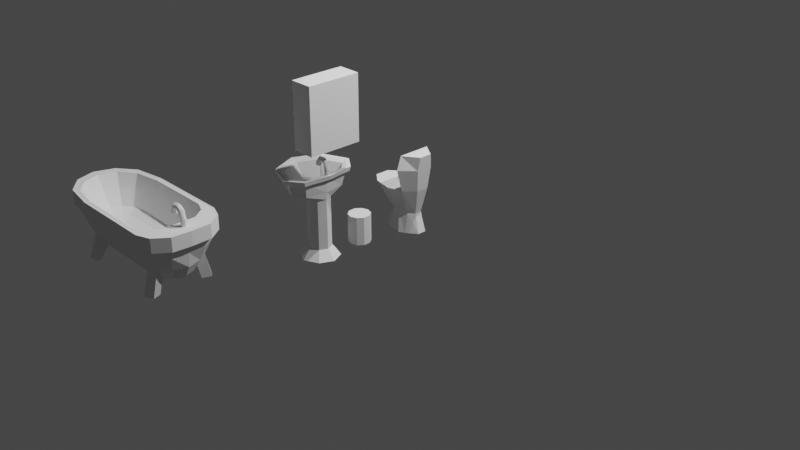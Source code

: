 # Source: BathroomAll.blend  (saved by Blender 2.80.75; exported with 4.5.12 LTS)
import bpy
from mathutils import Matrix  # noqa: F401  (used for matrix-valued properties, if any)

bpy.ops.wm.read_factory_settings(use_empty=True)
scene = bpy.context.scene
scene.name = 'Scene'

# ---- collections
col_collection = bpy.data.collections.new('Collection'); scene.collection.children.link(col_collection)
col_sink = bpy.data.collections.new('sink'); scene.collection.children.link(col_sink)
col_bathtub = bpy.data.collections.new('bathtub'); scene.collection.children.link(col_bathtub)

# ---- world
world_world = bpy.data.worlds.new('World'); scene.world = world_world
world_world.use_nodes = True; world_world.node_tree.nodes.clear()
_N = world_world.node_tree.nodes; _L = world_world.node_tree.links
n0 = _N.new('ShaderNodeOutputWorld'); n0.name = 'World Output'; n0.location = (300, 300)
n1 = _N.new('ShaderNodeBackground'); n1.name = 'Background'; n1.location = (10, 300)
n1.inputs[0].default_value = (0.05088, 0.05088, 0.05088, 1.0)
_L.new(n1.outputs[0], n0.inputs[0])
n0.is_active_output = True
world_world.color = (0.05088, 0.05088, 0.05088)
world_world.use_sun_shadow = False
world_world.sun_shadow_jitter_overblur = 0.0

# ---- cameras
cam_camera = bpy.data.cameras.new('Camera')
cam_camera.clip_end = 100.0
cam_camera.ortho_scale = 7.314
cam_camera_001 = bpy.data.cameras.new('Camera.001')
cam_camera_001.clip_end = 100.0
cam_camera_001.ortho_scale = 7.314

# ---- lights
light_light = bpy.data.lights.new('Light', 'POINT')
light_light.transmission_factor = 0.0
light_light.energy = 1000.0
light_light.shadow_soft_size = 0.1
light_light.shadow_maximum_resolution = 0.006
light_light.use_absolute_resolution = True
light_light_001 = bpy.data.lights.new('Light.001', 'POINT')
light_light_001.transmission_factor = 0.0
light_light_001.energy = 1000.0
light_light_001.shadow_soft_size = 0.1
light_light_001.shadow_maximum_resolution = 0.006
light_light_001.use_absolute_resolution = True

# ---- meshes
me_cylinder = bpy.data.meshes.new('Cylinder')
me_cylinder.from_pydata([(0.0, 0.09, -0.305), (0.0, 0.09, 0.305), (0.0529, 0.07281, -0.305), (0.0529, 0.07281, 0.305), (0.0856, 0.02781, -0.305), (0.0856, 0.02781, 0.305), (0.0856, -0.02781, -0.305), (0.0856, -0.02781, 0.305), (0.0529, -0.07281, -0.305), (0.0529, -0.07281, 0.305), (-7.868e-09, -0.09, -0.305), (-7.868e-09, -0.09, 0.305), (-0.0529, -0.07281, -0.305), (-0.0529, -0.07281, 0.305), (-0.0856, -0.02781, -0.305), (-0.0856, -0.02781, 0.305), (-0.0856, 0.02781, -0.305), (-0.0856, 0.02781, 0.305), (-0.0529, 0.07281, -0.305), (-0.0529, 0.07281, 0.305)], [], [(0, 1, 3, 2), (2, 3, 5, 4), (4, 5, 7, 6), (6, 7, 9, 8), (8, 9, 11, 10), (10, 11, 13, 12), (12, 13, 15, 14), (14, 15, 17, 16), (3, 1, 19, 17, 15, 13, 11, 9, 7, 5), (16, 17, 19, 18), (18, 19, 1, 0), (0, 2, 4, 6, 8, 10, 12, 14, 16, 18)])
_uv = me_cylinder.uv_layers.new(name='UVMap')
_uv.uv.foreach_set('vector', [1.0, 0.5, 1.0, 1.0, 0.9, 1.0, 0.9, 0.5, 0.9, 0.5, 0.9, 1.0, 0.8, 1.0, 0.8, 0.5, 0.8, 0.5, 0.8, 1.0, 0.7, 1.0, 0.7, 0.5, 0.7, 0.5, 0.7, 1.0, 0.6, 1.0, 0.6, 0.5, 0.6, 0.5, 0.6, 1.0, 0.5, 1.0, 0.5, 0.5, 0.5, 0.5, 0.5, 1.0, 0.4, 1.0, 0.4, 0.5, 0.4, 0.5, 0.4, 1.0, 0.3, 1.0, 0.3, 0.5, 0.3, 0.5, 0.3, 1.0, 0.2, 1.0, 0.2, 0.5, 0.3911, 0.4442, 0.25, 0.49, 0.1089, 0.4442, 0.02175, 0.3242, 0.02175, 0.1758, 0.1089, 0.05584, 0.25, 0.01, 0.3911, 0.05584, 0.4783, 0.1758, 0.4783, 0.3242, 0.2, 0.5, 0.2, 1.0, 0.1, 1.0, 0.1, 0.5, 0.1, 0.5, 0.1, 1.0, -7.451e-08, 1.0, -7.451e-08, 0.5, 0.75, 0.49, 0.8911, 0.4442, 0.9783, 0.3242, 0.9783, 0.1758, 0.8911, 0.05584, 0.75, 0.01, 0.6089, 0.05584, 0.5217, 0.1758, 0.5217, 0.3242, 0.6089, 0.4442])
me_cylinder.use_remesh_preserve_volume = False
me_cylinder.use_remesh_preserve_attributes = False
me_cylinder.use_mirror_vertex_groups = False
me_cylinder.update()
me_cylinder_009 = bpy.data.meshes.new('Cylinder.009')
me_cylinder_009.from_pydata([(0.03248, 0.0639, -0.305), (0.002528, 0.08728, 0.305), (0.05255, 0.0517, -0.305), (0.0529, 0.07281, 0.305), (0.0849, 0.01975, -0.305), (0.0856, 0.02781, 0.305), (0.0849, -0.01975, -0.305), (0.0856, -0.02781, 0.305), (0.05255, -0.0517, -0.305), (0.0529, -0.07281, 0.305), (0.03248, -0.0639, -0.305), (0.002528, -0.08728, 0.305), (-0.01987, -0.0517, -0.305), (-0.05327, -0.07061, 0.305), (-0.05222, -0.01975, -0.305), (-0.08775, -0.0314, 0.305), (-0.05222, 0.01975, -0.305), (-0.08775, 0.0314, 0.305), (-0.01987, 0.0517, -0.305), (-0.05327, 0.07061, 0.305), (0.04879, 0.07206, 0.7827), (0.09742, 0.02752, 0.7827), (0.09742, -0.02752, 0.7827), (0.04879, -0.07206, 0.7827), (0.05034, -0.09397, 0.603), (0.09297, -0.03589, 0.603), (0.09297, 0.03589, 0.603), (0.05034, 0.09397, 0.603), (0.02224, 0.04765, -0.04359), (0.05058, 0.03653, -0.04359), (0.06846, 0.01395, -0.04359), (0.06846, -0.01395, -0.04359), (0.05058, -0.03653, -0.04359), (0.02224, -0.04765, -0.04359), (-0.007368, -0.03855, -0.04359), (-0.02567, -0.01472, -0.04359), (-0.02567, 0.01472, -0.04359), (-0.007368, 0.03855, -0.04359)], [], [(28, 1, 3, 29), (29, 3, 5, 30), (30, 5, 7, 31), (31, 7, 9, 32), (32, 9, 11, 33), (33, 11, 13, 34), (34, 13, 15, 35), (35, 15, 17, 36), (3, 1, 19, 17, 15, 13, 11, 9, 7, 5), (36, 17, 19, 37), (37, 19, 1, 28), (0, 2, 4, 6, 8, 10, 12, 14, 16, 18), (25, 24, 23, 22), (26, 25, 22, 21), (27, 26, 21, 20), (24, 27, 20, 23), (22, 23, 20, 21), (9, 3, 27, 24), (3, 5, 26, 27), (5, 7, 25, 26), (7, 9, 24, 25), (18, 37, 28, 0), (16, 36, 37, 18), (14, 35, 36, 16), (12, 34, 35, 14), (10, 33, 34, 12), (8, 32, 33, 10), (6, 31, 32, 8), (4, 30, 31, 6), (2, 29, 30, 4), (0, 28, 29, 2)])
_uv = me_cylinder_009.uv_layers.new(name='UVMap')
_uv.uv.foreach_set('vector', [1.0, 0.7143, 1.0, 1.0, 0.9, 1.0, 0.9, 0.7143, 0.9, 0.7143, 0.9, 1.0, 0.8, 1.0, 0.8, 0.7143, 0.8, 0.7143, 0.8, 1.0, 0.7, 1.0, 0.7, 0.7143, 0.7, 0.7143, 0.7, 1.0, 0.6, 1.0, 0.6, 0.7143, 0.6, 0.7143, 0.6, 1.0, 0.5, 1.0, 0.5, 0.7143, 0.5, 0.7143, 0.5, 1.0, 0.4, 1.0, 0.4, 0.7143, 0.4, 0.7143, 0.4, 1.0, 0.3, 1.0, 0.3, 0.7143, 0.3, 0.7143, 0.3, 1.0, 0.2, 1.0, 0.2, 0.7143, 0.3911, 0.4442, 0.25, 0.49, 0.1089, 0.4442, 0.02175, 0.3242, 0.02175, 0.1758, 0.1089, 0.05584, 0.25, 0.01, 0.3911, 0.05584, 0.4783, 0.1758, 0.4783, 0.3242, 0.2, 0.7143, 0.2, 1.0, 0.1, 1.0, 0.1, 0.7143, 0.1, 0.7143, 0.1, 1.0, -7.451e-08, 1.0, -7.451e-08, 0.7143, 0.75, 0.49, 0.8911, 0.4442, 0.9783, 0.3242, 0.9783, 0.1758, 0.8911, 0.05584, 0.75, 0.01, 0.6089, 0.05584, 0.5217, 0.1758, 0.5217, 0.3242, 0.6089, 0.4442, 0.7, 1.0, 0.6, 1.0, 0.6, 1.0, 0.7, 1.0, 0.8, 1.0, 0.7, 1.0, 0.7, 1.0, 0.8, 1.0, 0.9, 1.0, 0.8, 1.0, 0.8, 1.0, 0.9, 1.0, 0.7128, 1.0, 0.7128, 1.0, 0.6, 1.0, 0.6, 1.0, 0.6, 1.0, 0.6, 1.0, 0.8, 1.0, 0.7, 1.0, 0.9, 1.0, 0.9, 1.0, 0.7128, 1.0, 0.7128, 1.0, 0.9, 1.0, 0.8, 1.0, 0.8, 1.0, 0.9, 1.0, 0.8, 1.0, 0.7, 1.0, 0.7, 1.0, 0.8, 1.0, 0.7, 1.0, 0.6, 1.0, 0.6, 1.0, 0.7, 1.0, 0.1, 0.5, 0.1, 0.7143, -7.451e-08, 0.7143, -7.451e-08, 0.5, 0.2, 0.5, 0.2, 0.7143, 0.1, 0.7143, 0.1, 0.5, 0.3, 0.5, 0.3, 0.7143, 0.2, 0.7143, 0.2, 0.5, 0.4, 0.5, 0.4, 0.7143, 0.3, 0.7143, 0.3, 0.5, 0.5, 0.5, 0.5, 0.7143, 0.4, 0.7143, 0.4, 0.5, 0.6, 0.5, 0.6, 0.7143, 0.5, 0.7143, 0.5, 0.5, 0.7, 0.5, 0.7, 0.7143, 0.6, 0.7143, 0.6, 0.5, 0.8, 0.5, 0.8, 0.7143, 0.7, 0.7143, 0.7, 0.5, 0.9, 0.5, 0.9, 0.7143, 0.8, 0.7143, 0.8, 0.5, 1.0, 0.5, 1.0, 0.7143, 0.9, 0.7143, 0.9, 0.5])
me_cylinder_009.use_remesh_preserve_volume = False
me_cylinder_009.use_remesh_preserve_attributes = False
me_cylinder_009.use_mirror_vertex_groups = False
me_cylinder_009.update()
me_cube_001 = bpy.data.meshes.new('Cube.001')
me_cube_001.from_pydata([(-1.0, -1.0, -1.0), (-1.0, -1.0, 1.0), (-1.0, 1.0, -1.0), (-1.0, 1.0, 1.0), (1.0, -1.0, -1.0), (1.0, -1.0, 1.0), (1.0, 1.0, -1.0), (1.0, 1.0, 1.0)], [], [(0, 1, 3, 2), (2, 3, 7, 6), (6, 7, 5, 4), (4, 5, 1, 0), (2, 6, 4, 0), (7, 3, 1, 5)])
_uv = me_cube_001.uv_layers.new(name='UVMap')
_uv.uv.foreach_set('vector', [0.375, 0.0, 0.625, 0.0, 0.625, 0.25, 0.375, 0.25, 0.375, 0.25, 0.625, 0.25, 0.625, 0.5, 0.375, 0.5, 0.375, 0.5, 0.625, 0.5, 0.625, 0.75, 0.375, 0.75, 0.375, 0.75, 0.625, 0.75, 0.625, 1.0, 0.375, 1.0, 0.125, 0.5, 0.375, 0.5, 0.375, 0.75, 0.125, 0.75, 0.625, 0.5, 0.875, 0.5, 0.875, 0.75, 0.625, 0.75])
me_cube_001.use_remesh_preserve_volume = False
me_cube_001.use_remesh_preserve_attributes = False
me_cube_001.use_mirror_vertex_groups = False
me_cube_001.update()
me_sphere_001 = bpy.data.meshes.new('Sphere.001')
me_sphere_001.from_pydata([(0.03563, 0.3031, 0.2167), (0.03563, 0.3031, 0.06013), (0.03563, -2.98e-08, 0.00747), (0.04184, 0.1237, 0.02137), (0.1324, 0.2143, 0.2167), (0.1656, 0.2475, 0.2347), (0.1324, 0.2143, 0.06013), (0.124, 0.08009, -0.01048), (0.0931, 7.451e-09, 0.02137), (0.1412, 1.49e-08, 0.2167), (0.1881, 1.49e-08, 0.2347), (0.1681, 1.49e-08, 0.06013), (0.1606, -7.451e-09, -0.01048), (0.04184, -0.1237, 0.02137), (0.1324, -0.2143, 0.2167), (0.1656, -0.2475, 0.2347), (0.1324, -0.2143, 0.06013), (0.124, -0.08009, -0.01048), (0.03563, -0.175, 0.02137), (0.03563, -0.3031, 0.2167), (0.03563, -0.35, 0.2347), (0.03563, -0.3031, 0.06013), (0.03181, -0.1061, -0.02829), (-0.08812, -0.1237, 0.02137), (-0.1787, -0.2143, 0.2167), (-0.2119, -0.2475, 0.2347), (-0.1787, -0.2143, 0.06013), (-0.05097, -0.07502, -0.02829), (-0.1394, 7.451e-09, 0.02137), (-0.2675, 1.49e-08, 0.2167), (-0.3144, 1.49e-08, 0.2347), (-0.2675, 1.49e-08, 0.06013), (-0.08526, -7.451e-09, -0.02829), (-0.08812, 0.1237, 0.02137), (-0.1787, 0.2143, 0.2167), (-0.2119, 0.2475, 0.2347), (-0.1787, 0.2143, 0.06013), (-0.05097, 0.07502, -0.02829), (0.03563, 0.175, 0.02137), (0.03563, 0.35, 0.2347), (0.03181, 0.1061, -0.02829), (0.1606, -7.451e-09, -0.4913), (0.2486, 1.49e-08, -0.5809), (0.1862, 0.1365, -0.5809), (0.1862, -0.1365, -0.5809), (0.02913, -0.1973, -0.5869), (-0.1119, -0.1395, -0.5869), (-0.1704, 7.451e-09, -0.5869), (-0.1119, 0.1395, -0.5869), (0.02913, 0.1973, -0.5869), (0.03563, 1.49e-08, -0.5861), (0.124, -0.08009, -0.4913), (-0.05097, 0.07502, -0.4787), (-0.08526, -7.451e-09, -0.4787), (0.03181, -0.1061, -0.4787), (-0.05097, -0.07502, -0.4787), (0.03181, 0.1061, -0.4787), (0.124, 0.08009, -0.4913), (0.1585, 0.2404, 0.1972), (0.178, 1.49e-08, 0.1972), (0.1585, -0.2404, 0.1972), (0.03563, -0.3399, 0.1972), (-0.2047, -0.2404, 0.1972), (-0.3043, 1.49e-08, 0.1972), (-0.2047, 0.2404, 0.1972), (0.03563, 0.3399, 0.1972), (0.227, 3.725e-08, 0.2368), (0.1931, 0.275, 0.2368), (0.1931, -0.275, 0.2368), (0.03563, -0.3889, 0.2368), (-0.2394, -0.275, 0.2368), (-0.3533, 3.725e-08, 0.2368), (-0.2394, 0.275, 0.2368), (0.03563, 0.3889, 0.2368), (0.1852, 0.2671, 0.1951), (0.2158, 3.725e-08, 0.1951), (0.1852, -0.2671, 0.1951), (0.03563, -0.3777, 0.1951), (-0.2315, -0.2671, 0.1951), (-0.3421, 3.725e-08, 0.1951), (-0.2315, 0.2671, 0.1951), (0.03563, 0.3777, 0.1951)], [], [(40, 1, 6, 7), (39, 0, 4, 5), (38, 2, 3), (52, 56, 49, 48), (25, 30, 71, 70), (0, 38, 3, 4), (7, 6, 11, 12), (5, 4, 9, 10), (3, 2, 8), (57, 41, 42, 43), (63, 62, 78, 79), (4, 3, 8, 9), (10, 9, 14, 15), (8, 2, 13), (51, 54, 45, 44), (64, 63, 79, 80), (9, 8, 13, 14), (12, 11, 16, 17), (13, 2, 18), (41, 51, 44, 42), (20, 25, 70, 69), (14, 13, 18, 19), (17, 16, 21, 22), (15, 14, 19, 20), (53, 52, 48, 47), (35, 39, 73, 72), (19, 18, 23, 24), (22, 21, 26, 27), (20, 19, 24, 25), (18, 2, 23), (55, 53, 47, 46), (15, 20, 69, 68), (24, 23, 28, 29), (27, 26, 31, 32), (25, 24, 29, 30), (23, 2, 28), (54, 55, 46, 45), (65, 64, 80, 81), (29, 28, 33, 34), (32, 31, 36, 37), (30, 29, 34, 35), (28, 2, 33), (58, 65, 81, 74), (34, 33, 38, 0), (37, 36, 1, 40), (35, 34, 0, 39), (33, 2, 38), (56, 57, 43, 49), (50, 49, 43), (50, 43, 42), (50, 42, 44), (50, 44, 45), (50, 45, 46), (50, 46, 47), (50, 47, 48), (50, 48, 49), (40, 7, 57, 56), (22, 27, 55, 54), (27, 32, 53, 55), (32, 37, 52, 53), (12, 17, 51, 41), (17, 22, 54, 51), (7, 12, 41, 57), (37, 40, 56, 52), (36, 64, 65, 1), (31, 63, 64, 36), (26, 62, 63, 31), (21, 61, 62, 26), (16, 60, 61, 21), (11, 59, 60, 16), (6, 58, 59, 11), (1, 65, 58, 6), (81, 73, 67, 74), (74, 67, 66, 75), (75, 66, 68, 76), (76, 68, 69, 77), (77, 69, 70, 78), (78, 70, 71, 79), (79, 71, 72, 80), (80, 72, 73, 81), (10, 15, 68, 66), (62, 61, 77, 78), (39, 5, 67, 73), (5, 10, 66, 67), (30, 35, 72, 71), (61, 60, 76, 77), (60, 59, 75, 76), (59, 58, 74, 75)])
_uv = me_sphere_001.uv_layers.new(name='UVMap')
_uv.uv.foreach_set('vector', [0.75, 0.1667, 0.75, 0.3333, 0.625, 0.3333, 0.625, 0.1667, 0.75, 0.5, 0.75, 0.6667, 0.625, 0.6667, 0.625, 0.5, 0.75, 0.8333, 0.6875, 1.0, 0.625, 0.8333, 0.875, 0.1667, 0.75, 0.1667, 0.75, 0.1667, 0.875, 0.1667, 0.125, 0.5, 0.0, 0.5, 0.0, 0.5, 0.125, 0.5, 0.75, 0.6667, 0.75, 0.8333, 0.625, 0.8333, 0.625, 0.6667, 0.625, 0.1667, 0.625, 0.3333, 0.5, 0.3333, 0.5, 0.1667, 0.625, 0.5, 0.625, 0.6667, 0.5, 0.6667, 0.5, 0.5, 0.625, 0.8333, 0.5625, 1.0, 0.5, 0.8333, 0.625, 0.1667, 0.5, 0.1667, 0.5, 0.1667, 0.625, 0.1667, 0.0, 0.4642, 0.125, 0.4642, 0.125, 0.4642, 0.0, 0.4642, 0.625, 0.6667, 0.625, 0.8333, 0.5, 0.8333, 0.5, 0.6667, 0.5, 0.5, 0.5, 0.6667, 0.375, 0.6667, 0.375, 0.5, 0.5, 0.8333, 0.4375, 1.0, 0.375, 0.8333, 0.375, 0.1667, 0.25, 0.1667, 0.25, 0.1667, 0.375, 0.1667, 0.875, 0.4642, 1.0, 0.4642, 1.0, 0.4642, 0.875, 0.4642, 0.5, 0.6667, 0.5, 0.8333, 0.375, 0.8333, 0.375, 0.6667, 0.5, 0.1667, 0.5, 0.3333, 0.375, 0.3333, 0.375, 0.1667, 0.375, 0.8333, 0.3125, 1.0, 0.25, 0.8333, 0.5, 0.1667, 0.375, 0.1667, 0.375, 0.1667, 0.5, 0.1667, 0.25, 0.5, 0.125, 0.5, 0.125, 0.5, 0.25, 0.5, 0.375, 0.6667, 0.375, 0.8333, 0.25, 0.8333, 0.25, 0.6667, 0.375, 0.1667, 0.375, 0.3333, 0.25, 0.3333, 0.25, 0.1667, 0.375, 0.5, 0.375, 0.6667, 0.25, 0.6667, 0.25, 0.5, 1.0, 0.1667, 0.875, 0.1667, 0.875, 0.1667, 1.0, 0.1667, 0.875, 0.5, 0.75, 0.5, 0.75, 0.5, 0.875, 0.5, 0.25, 0.6667, 0.25, 0.8333, 0.125, 0.8333, 0.125, 0.6667, 0.25, 0.1667, 0.25, 0.3333, 0.125, 0.3333, 0.125, 0.1667, 0.25, 0.5, 0.25, 0.6667, 0.125, 0.6667, 0.125, 0.5, 0.25, 0.8333, 0.1875, 1.0, 0.125, 0.8333, 0.125, 0.1667, 0.0, 0.1667, 0.0, 0.1667, 0.125, 0.1667, 0.375, 0.5, 0.25, 0.5, 0.25, 0.5, 0.375, 0.5, 0.125, 0.6667, 0.125, 0.8333, 0.0, 0.8333, 0.0, 0.6667, 0.125, 0.1667, 0.125, 0.3333, 0.0, 0.3333, 0.0, 0.1667, 0.125, 0.5, 0.125, 0.6667, 0.0, 0.6667, 0.0, 0.5, 0.125, 0.8333, 0.0625, 1.0, 0.0, 0.8333, 0.25, 0.1667, 0.125, 0.1667, 0.125, 0.1667, 0.25, 0.1667, 0.75, 0.4642, 0.875, 0.4642, 0.875, 0.4642, 0.75, 0.4642, 1.0, 0.6667, 1.0, 0.8333, 0.875, 0.8333, 0.875, 0.6667, 1.0, 0.1667, 1.0, 0.3333, 0.875, 0.3333, 0.875, 0.1667, 1.0, 0.5, 1.0, 0.6667, 0.875, 0.6667, 0.875, 0.5, 1.0, 0.8333, 0.9375, 1.0, 0.875, 0.8333, 0.625, 0.4642, 0.75, 0.4642, 0.75, 0.4642, 0.625, 0.4642, 0.875, 0.6667, 0.875, 0.8333, 0.75, 0.8333, 0.75, 0.6667, 0.875, 0.1667, 0.875, 0.3333, 0.75, 0.3333, 0.75, 0.1667, 0.875, 0.5, 0.875, 0.6667, 0.75, 0.6667, 0.75, 0.5, 0.875, 0.8333, 0.8125, 1.0, 0.75, 0.8333, 0.75, 0.1667, 0.625, 0.1667, 0.625, 0.1667, 0.75, 0.1667, 0.6875, 0.0, 0.75, 0.1667, 0.625, 0.1667, 0.5625, 0.0, 0.625, 0.1667, 0.5, 0.1667, 0.4375, 0.0, 0.5, 0.1667, 0.375, 0.1667, 0.3125, 0.0, 0.375, 0.1667, 0.25, 0.1667, 0.1875, 0.0, 0.25, 0.1667, 0.125, 0.1667, 0.0625, 0.0, 0.125, 0.1667, 0.0, 0.1667, 0.9375, 0.0, 1.0, 0.1667, 0.875, 0.1667, 0.8125, 0.0, 0.875, 0.1667, 0.75, 0.1667, 0.75, 0.1667, 0.625, 0.1667, 0.625, 0.1667, 0.75, 0.1667, 0.25, 0.1667, 0.125, 0.1667, 0.125, 0.1667, 0.25, 0.1667, 0.125, 0.1667, 0.0, 0.1667, 0.0, 0.1667, 0.125, 0.1667, 1.0, 0.1667, 0.875, 0.1667, 0.875, 0.1667, 1.0, 0.1667, 0.5, 0.1667, 0.375, 0.1667, 0.375, 0.1667, 0.5, 0.1667, 0.375, 0.1667, 0.25, 0.1667, 0.25, 0.1667, 0.375, 0.1667, 0.625, 0.1667, 0.5, 0.1667, 0.5, 0.1667, 0.625, 0.1667, 0.875, 0.1667, 0.75, 0.1667, 0.75, 0.1667, 0.875, 0.1667, 0.875, 0.3333, 0.875, 0.4642, 0.75, 0.4642, 0.75, 0.3333, 1.0, 0.3333, 1.0, 0.4642, 0.875, 0.4642, 0.875, 0.3333, 0.125, 0.3333, 0.125, 0.4642, 0.0, 0.4642, 0.0, 0.3333, 0.25, 0.3333, 0.25, 0.4642, 0.125, 0.4642, 0.125, 0.3333, 0.375, 0.3333, 0.375, 0.4642, 0.25, 0.4642, 0.25, 0.3333, 0.5, 0.3333, 0.5, 0.4642, 0.375, 0.4642, 0.375, 0.3333, 0.625, 0.3333, 0.625, 0.4642, 0.5, 0.4642, 0.5, 0.3333, 0.75, 0.3333, 0.75, 0.4642, 0.625, 0.4642, 0.625, 0.3333, 0.75, 0.4642, 0.75, 0.5, 0.625, 0.5, 0.625, 0.4642, 0.625, 0.4642, 0.625, 0.5, 0.5, 0.5, 0.5, 0.4642, 0.5, 0.4642, 0.5, 0.5, 0.375, 0.5, 0.375, 0.4642, 0.375, 0.4642, 0.375, 0.5, 0.25, 0.5, 0.25, 0.4642, 0.25, 0.4642, 0.25, 0.5, 0.125, 0.5, 0.125, 0.4642, 0.125, 0.4642, 0.125, 0.5, 0.0, 0.5, 0.0, 0.4642, 1.0, 0.4642, 1.0, 0.5, 0.875, 0.5, 0.875, 0.4642, 0.875, 0.4642, 0.875, 0.5, 0.75, 0.5, 0.75, 0.4642, 0.5, 0.5, 0.375, 0.5, 0.375, 0.5, 0.5, 0.5, 0.125, 0.4642, 0.25, 0.4642, 0.25, 0.4642, 0.125, 0.4642, 0.75, 0.5, 0.625, 0.5, 0.625, 0.5, 0.75, 0.5, 0.625, 0.5, 0.5, 0.5, 0.5, 0.5, 0.625, 0.5, 1.0, 0.5, 0.875, 0.5, 0.875, 0.5, 1.0, 0.5, 0.25, 0.4642, 0.375, 0.4642, 0.375, 0.4642, 0.25, 0.4642, 0.375, 0.4642, 0.5, 0.4642, 0.5, 0.4642, 0.375, 0.4642, 0.5, 0.4642, 0.625, 0.4642, 0.625, 0.4642, 0.5, 0.4642])
me_sphere_001.use_remesh_preserve_volume = False
me_sphere_001.use_remesh_preserve_attributes = False
me_sphere_001.use_mirror_vertex_groups = False
me_sphere_001.update()
me_cylinder_001 = bpy.data.meshes.new('Cylinder.001')
me_cylinder_001.from_pydata([(0.04743, 0.02918, -0.119), (-0.09211, 0.02918, 0.00249), (0.06807, 0.02063, -0.119), (-0.1125, 0.02063, 0.005285), (0.07661, -7.451e-09, -0.119), (-0.121, -7.451e-09, 0.006443), (0.06807, -0.02063, -0.119), (-0.1125, -0.02063, 0.005285), (0.04743, -0.02918, -0.119), (-0.09211, -0.02918, 0.00249), (0.0268, -0.02063, -0.119), (-0.07166, -0.02063, -0.0003046), (0.01825, -7.451e-09, -0.119), (-0.06319, -7.451e-09, -0.001462), (0.0268, 0.02063, -0.119), (-0.07166, 0.02063, -0.0003046), (0.04743, 0.02918, -0.08089), (0.04743, 0.02918, -0.04667), (0.04743, 0.02918, -0.01283), (0.03825, 0.02918, 0.05388), (0.002021, 0.02918, 0.08161), (-0.04985, 0.02918, 0.07952), (-0.08359, 0.02918, 0.04069), (-0.1034, 0.02063, 0.04827), (-0.06545, 0.02063, 0.1009), (-0.004232, 0.02063, 0.1044), (0.04234, 0.02063, 0.07377), (0.06807, 0.02063, -0.01245), (0.06807, 0.02063, -0.04667), (0.06807, 0.02063, -0.08089), (-0.1116, -7.451e-09, 0.05145), (-0.07192, -7.451e-09, 0.1131), (-0.006823, -7.451e-09, 0.1139), (0.04403, -7.451e-09, 0.082), (0.07661, -7.451e-09, -0.01245), (0.07661, -7.451e-09, -0.04667), (0.07661, -7.451e-09, -0.08089), (-0.1034, -0.02063, 0.04827), (-0.06545, -0.02063, 0.1009), (-0.004232, -0.02063, 0.1044), (0.04234, -0.02063, 0.07377), (0.06807, -0.02063, -0.01245), (0.06807, -0.02063, -0.04667), (0.06807, -0.02063, -0.08089), (-0.08359, -0.02918, 0.04069), (-0.04985, -0.02918, 0.07952), (0.002021, -0.02918, 0.08161), (0.03825, -0.02918, 0.05388), (0.04743, -0.02918, -0.01283), (0.04743, -0.02918, -0.04667), (0.04743, -0.02918, -0.08089), (-0.06378, -0.02063, 0.03325), (-0.03425, -0.02063, 0.06286), (0.008275, -0.02063, 0.05867), (0.02037, -0.02063, 0.034), (0.02758, -0.02063, -0.01578), (0.0268, -0.02063, -0.04667), (0.0268, -0.02063, -0.08089), (-0.05558, -7.451e-09, 0.03021), (-0.02779, -7.451e-09, 0.05394), (0.01087, -7.451e-09, 0.04913), (0.01868, -7.451e-09, 0.02576), (0.02241, -7.451e-09, -0.01589), (0.01825, -7.451e-09, -0.04667), (0.01825, -7.451e-09, -0.08089), (-0.06378, 0.02063, 0.03325), (-0.03425, 0.02063, 0.06286), (0.008275, 0.02063, 0.05867), (0.02037, 0.02063, 0.034), (0.02758, 0.02063, -0.01578), (0.0268, 0.02063, -0.04667), (0.0268, 0.02063, -0.08089)], [], [(22, 1, 3, 23), (23, 3, 5, 30), (30, 5, 7, 37), (37, 7, 9, 44), (44, 9, 11, 51), (51, 11, 13, 58), (3, 1, 15, 13, 11, 9, 7, 5), (58, 13, 15, 65), (65, 15, 1, 22), (0, 2, 4, 6, 8, 10, 12, 14), (14, 71, 16, 0), (71, 70, 17, 16), (70, 69, 18, 17), (69, 68, 19, 18), (68, 67, 20, 19), (67, 66, 21, 20), (66, 65, 22, 21), (12, 64, 71, 14), (64, 63, 70, 71), (63, 62, 69, 70), (62, 61, 68, 69), (61, 60, 67, 68), (60, 59, 66, 67), (59, 58, 65, 66), (10, 57, 64, 12), (57, 56, 63, 64), (56, 55, 62, 63), (55, 54, 61, 62), (54, 53, 60, 61), (53, 52, 59, 60), (52, 51, 58, 59), (8, 50, 57, 10), (50, 49, 56, 57), (49, 48, 55, 56), (48, 47, 54, 55), (47, 46, 53, 54), (46, 45, 52, 53), (45, 44, 51, 52), (6, 43, 50, 8), (43, 42, 49, 50), (42, 41, 48, 49), (41, 40, 47, 48), (40, 39, 46, 47), (39, 38, 45, 46), (38, 37, 44, 45), (4, 36, 43, 6), (36, 35, 42, 43), (35, 34, 41, 42), (34, 33, 40, 41), (33, 32, 39, 40), (32, 31, 38, 39), (31, 30, 37, 38), (2, 29, 36, 4), (29, 28, 35, 36), (28, 27, 34, 35), (27, 26, 33, 34), (26, 25, 32, 33), (25, 24, 31, 32), (24, 23, 30, 31), (0, 16, 29, 2), (16, 17, 28, 29), (17, 18, 27, 28), (18, 19, 26, 27), (19, 20, 25, 26), (20, 21, 24, 25), (21, 22, 23, 24)])
_uv = me_cylinder_001.uv_layers.new(name='UVMap')
_uv.uv.foreach_set('vector', [1.0, 0.9446, 1.0, 1.0, 0.875, 1.0, 0.875, 0.9446, 0.875, 0.9446, 0.875, 1.0, 0.75, 1.0, 0.75, 0.9446, 0.75, 0.9446, 0.75, 1.0, 0.625, 1.0, 0.625, 0.9446, 0.625, 0.9446, 0.625, 1.0, 0.5, 1.0, 0.5, 0.9446, 0.5, 0.9446, 0.5, 1.0, 0.375, 1.0, 0.375, 0.9446, 0.375, 0.9446, 0.375, 1.0, 0.25, 1.0, 0.25, 0.9446, 0.4197, 0.4197, 0.25, 0.49, 0.08029, 0.4197, 0.01, 0.25, 0.08029, 0.08029, 0.25, 0.01, 0.4197, 0.08029, 0.49, 0.25, 0.25, 0.9446, 0.25, 1.0, 0.125, 1.0, 0.125, 0.9446, 0.125, 0.9446, 0.125, 1.0, 0.0, 1.0, 0.0, 0.9446, 0.75, 0.49, 0.9197, 0.4197, 0.99, 0.25, 0.9197, 0.08029, 0.75, 0.01, 0.5803, 0.08029, 0.51, 0.25, 0.5803, 0.4197, 0.125, 0.5, 0.125, 0.5696, 0.0, 0.5696, 0.0, 0.5, 0.125, 0.5696, 0.125, 0.6321, 0.0, 0.6321, 0.0, 0.5696, 0.125, 0.6321, 0.125, 0.6946, 0.0, 0.6946, 0.0, 0.6321, 0.125, 0.6946, 0.125, 0.7571, 0.0, 0.7571, 0.0, 0.6946, 0.125, 0.7571, 0.125, 0.8196, 0.0, 0.8196, 0.0, 0.7571, 0.125, 0.8196, 0.125, 0.8821, 0.0, 0.8821, 0.0, 0.8196, 0.125, 0.8821, 0.125, 0.9446, 0.0, 0.9446, 0.0, 0.8821, 0.25, 0.5, 0.25, 0.5696, 0.125, 0.5696, 0.125, 0.5, 0.25, 0.5696, 0.25, 0.6321, 0.125, 0.6321, 0.125, 0.5696, 0.25, 0.6321, 0.25, 0.6946, 0.125, 0.6946, 0.125, 0.6321, 0.25, 0.6946, 0.25, 0.7571, 0.125, 0.7571, 0.125, 0.6946, 0.25, 0.7571, 0.25, 0.8196, 0.125, 0.8196, 0.125, 0.7571, 0.25, 0.8196, 0.25, 0.8821, 0.125, 0.8821, 0.125, 0.8196, 0.25, 0.8821, 0.25, 0.9446, 0.125, 0.9446, 0.125, 0.8821, 0.375, 0.5, 0.375, 0.5696, 0.25, 0.5696, 0.25, 0.5, 0.375, 0.5696, 0.375, 0.6321, 0.25, 0.6321, 0.25, 0.5696, 0.375, 0.6321, 0.375, 0.6946, 0.25, 0.6946, 0.25, 0.6321, 0.375, 0.6946, 0.375, 0.7571, 0.25, 0.7571, 0.25, 0.6946, 0.375, 0.7571, 0.375, 0.8196, 0.25, 0.8196, 0.25, 0.7571, 0.375, 0.8196, 0.375, 0.8821, 0.25, 0.8821, 0.25, 0.8196, 0.375, 0.8821, 0.375, 0.9446, 0.25, 0.9446, 0.25, 0.8821, 0.5, 0.5, 0.5, 0.5696, 0.375, 0.5696, 0.375, 0.5, 0.5, 0.5696, 0.5, 0.6321, 0.375, 0.6321, 0.375, 0.5696, 0.5, 0.6321, 0.5, 0.6946, 0.375, 0.6946, 0.375, 0.6321, 0.5, 0.6946, 0.5, 0.7571, 0.375, 0.7571, 0.375, 0.6946, 0.5, 0.7571, 0.5, 0.8196, 0.375, 0.8196, 0.375, 0.7571, 0.5, 0.8196, 0.5, 0.8821, 0.375, 0.8821, 0.375, 0.8196, 0.5, 0.8821, 0.5, 0.9446, 0.375, 0.9446, 0.375, 0.8821, 0.625, 0.5, 0.625, 0.5696, 0.5, 0.5696, 0.5, 0.5, 0.625, 0.5696, 0.625, 0.6321, 0.5, 0.6321, 0.5, 0.5696, 0.625, 0.6321, 0.625, 0.6946, 0.5, 0.6946, 0.5, 0.6321, 0.625, 0.6946, 0.625, 0.7571, 0.5, 0.7571, 0.5, 0.6946, 0.625, 0.7571, 0.625, 0.8196, 0.5, 0.8196, 0.5, 0.7571, 0.625, 0.8196, 0.625, 0.8821, 0.5, 0.8821, 0.5, 0.8196, 0.625, 0.8821, 0.625, 0.9446, 0.5, 0.9446, 0.5, 0.8821, 0.75, 0.5, 0.75, 0.5696, 0.625, 0.5696, 0.625, 0.5, 0.75, 0.5696, 0.75, 0.6321, 0.625, 0.6321, 0.625, 0.5696, 0.75, 0.6321, 0.75, 0.6946, 0.625, 0.6946, 0.625, 0.6321, 0.75, 0.6946, 0.75, 0.7571, 0.625, 0.7571, 0.625, 0.6946, 0.75, 0.7571, 0.75, 0.8196, 0.625, 0.8196, 0.625, 0.7571, 0.75, 0.8196, 0.75, 0.8821, 0.625, 0.8821, 0.625, 0.8196, 0.75, 0.8821, 0.75, 0.9446, 0.625, 0.9446, 0.625, 0.8821, 0.875, 0.5, 0.875, 0.5696, 0.75, 0.5696, 0.75, 0.5, 0.875, 0.5696, 0.875, 0.6321, 0.75, 0.6321, 0.75, 0.5696, 0.875, 0.6321, 0.875, 0.6946, 0.75, 0.6946, 0.75, 0.6321, 0.875, 0.6946, 0.875, 0.7571, 0.75, 0.7571, 0.75, 0.6946, 0.875, 0.7571, 0.875, 0.8196, 0.75, 0.8196, 0.75, 0.7571, 0.875, 0.8196, 0.875, 0.8821, 0.75, 0.8821, 0.75, 0.8196, 0.875, 0.8821, 0.875, 0.9446, 0.75, 0.9446, 0.75, 0.8821, 1.0, 0.5, 1.0, 0.5696, 0.875, 0.5696, 0.875, 0.5, 1.0, 0.5696, 1.0, 0.6321, 0.875, 0.6321, 0.875, 0.5696, 1.0, 0.6321, 1.0, 0.6946, 0.875, 0.6946, 0.875, 0.6321, 1.0, 0.6946, 1.0, 0.7571, 0.875, 0.7571, 0.875, 0.6946, 1.0, 0.7571, 1.0, 0.8196, 0.875, 0.8196, 0.875, 0.7571, 1.0, 0.8196, 1.0, 0.8821, 0.875, 0.8821, 0.875, 0.8196, 1.0, 0.8821, 1.0, 0.9446, 0.875, 0.9446, 0.875, 0.8821])
me_cylinder_001.use_remesh_preserve_volume = False
me_cylinder_001.use_remesh_preserve_attributes = False
me_cylinder_001.use_mirror_vertex_groups = False
me_cylinder_001.update()
me_sphere_002 = bpy.data.meshes.new('Sphere.002')
me_sphere_002.from_pydata([(0.4718, -0.009492, -0.06666), (0.6699, -0.01102, 0.1093), (0.6926, -0.01211, 0.2421), (0.8954, -0.01268, 0.2422), (0.8954, -0.01268, 0.1042), (0.8505, -0.01211, -0.003686), (0.7447, -0.009492, -0.2667), (0.6249, -0.08155, -0.08507), (0.4292, -0.1513, -0.06666), (0.6108, -0.2093, 0.1093), (0.6848, -0.2507, 0.2421), (0.8812, -0.2723, 0.2422), (0.8812, -0.2723, 0.1042), (0.8427, -0.2507, -0.003686), (0.7687, -0.2093, -0.1516), (0.7021, -0.1513, -0.2667), (0.6534, -0.08155, -0.3117), (0.583, -0.1351, -0.08507), (0.3542, -0.2541, -0.06666), (0.5112, -0.3529, 0.1093), (0.5742, -0.4236, 0.2421), (0.7608, -0.4605, 0.2422), (0.7608, -0.4605, 0.1042), (0.7321, -0.4236, -0.003686), (0.6691, -0.3529, -0.1516), (0.6267, -0.2541, -0.2667), (0.6093, -0.1351, -0.3117), (0.5659, -0.005655, -0.1055), (0.5415, -0.154, -0.08507), (0.2776, -0.2903, -0.06666), (0.403, -0.4036, 0.1093), (0.4342, -0.4846, 0.2421), (0.6034, -0.5268, 0.2422), (0.596, -0.5268, 0.1042), (0.5938, -0.4846, -0.003686), (0.5609, -0.4036, -0.1516), (0.5495, -0.2903, -0.2667), (0.5631, -0.154, -0.3117), (0.5914, -0.005655, -0.3176), (0.5452, 0.1427, -0.08507), (0.2849, 0.279, -0.06666), (0.4132, 0.3923, 0.1093), (0.4466, 0.4733, 0.2421), (0.6169, 0.5155, 0.2422), (0.6095, 0.5155, 0.1042), (0.6062, 0.4733, -0.003686), (0.5712, 0.3923, -0.1516), (0.5568, 0.279, -0.2667), (0.5668, 0.1427, -0.3117), (0.5862, 0.1218, -0.08507), (0.3605, 0.2389, -0.06666), (0.52, 0.3363, 0.1093), (0.5848, 0.4059, 0.2421), (0.7724, 0.4422, 0.2422), (0.7724, 0.4422, 0.1042), (0.7427, 0.4059, -0.003686), (0.6779, 0.3363, -0.1516), (0.633, 0.2389, -0.2667), (0.6125, 0.1218, -0.3117), (0.6267, 0.06678, -0.08507), (0.4328, 0.1333, -0.06666), (0.6158, 0.1887, 0.1093), (0.6908, 0.2282, 0.2421), (0.8878, 0.2488, 0.2422), (0.8878, 0.2488, 0.1042), (0.8488, 0.2282, -0.003686), (0.7738, 0.1887, -0.1516), (0.7057, 0.1333, -0.2667), (0.6552, 0.06678, -0.3117), (0.648, -0.007654, -0.08507), (0.8278, -0.01102, -0.1516), (0.6761, -0.007654, -0.3117), (-0.4316, 0.005665, -0.1055), (-0.4537, -0.1427, -0.08507), (-0.4339, -0.279, -0.04443), (-0.4104, -0.3922, 0.1093), (-0.3909, -0.4733, 0.2421), (-0.385, -0.5155, 0.2422), (-0.3851, -0.5155, 0.1042), (-0.3909, -0.4733, -0.003686), (-0.4891, -0.3922, -0.1516), (-0.4339, -0.279, -0.2667), (-0.4537, -0.1427, -0.3117), (-0.5412, -0.1218, -0.08507), (-0.6151, -0.2389, -0.04443), (-0.6764, -0.3363, 0.1093), (-0.7203, -0.4059, 0.2421), (-0.7432, -0.4421, 0.2422), (-0.7432, -0.4421, 0.1042), (-0.7203, -0.4059, -0.003686), (-0.592, -0.3363, -0.1516), (-0.6151, -0.2389, -0.2667), (-0.5412, -0.1218, -0.3117), (-0.4314, 0.005665, -0.3176), (-0.5982, -0.06677, -0.08507), (-0.7244, -0.1333, -0.04443), (-0.8292, -0.1886, 0.1093), (-0.9042, -0.2282, 0.2421), (-0.9433, -0.2488, 0.2422), (-0.9433, -0.2488, 0.1042), (-0.9042, -0.2282, -0.003686), (-0.8292, -0.1886, -0.1516), (-0.7244, -0.1333, -0.2667), (-0.5982, -0.06677, -0.3117), (-0.6183, 0.007664, -0.08507), (-0.763, 0.009501, -0.04443), (-0.8833, 0.01103, 0.1093), (-0.9693, 0.01212, 0.2421), (-1.014, 0.01269, 0.2422), (-1.014, 0.01269, 0.1042), (-0.9693, 0.01212, -0.003686), (-0.8833, 0.01103, -0.1516), (-0.763, 0.009501, -0.2667), (-0.6183, 0.007664, -0.3117), (-0.5963, 0.08156, -0.08507), (-0.7207, 0.1513, -0.04443), (-0.8241, 0.2093, 0.1093), (-0.8981, 0.2507, 0.2421), (-0.9367, 0.2723, 0.2422), (-0.9367, 0.2723, 0.1042), (-0.8981, 0.2507, -0.003686), (-0.8241, 0.2093, -0.1516), (-0.7207, 0.1513, -0.2667), (-0.5963, 0.08156, -0.3117), (-0.538, 0.1351, -0.08507), (-0.6088, 0.2541, -0.04443), (-0.6677, 0.3529, 0.1093), (-0.7098, 0.4237, 0.2421), (-0.7317, 0.4605, 0.2422), (-0.7317, 0.4605, 0.1042), (-0.7098, 0.4237, -0.003686), (-0.5886, 0.3529, -0.1516), (-0.6088, 0.2541, -0.2667), (-0.538, 0.1351, -0.3117), (-0.4499, 0.154, -0.08507), (-0.4266, 0.2903, -0.04443), (-0.4003, 0.4036, 0.1093), (-0.3788, 0.4846, 0.2421), (-0.3717, 0.5268, 0.2422), (-0.3719, 0.5268, 0.1042), (-0.3788, 0.4846, -0.003686), (-0.4852, 0.4036, -0.1516), (-0.4266, 0.2903, -0.2667), (-0.4499, 0.154, -0.3117), (0.6691, -0.4319, -0.4121), (0.6267, -0.3105, -0.4175), (0.5609, -0.494, -0.4121), (0.5495, -0.355, -0.4175), (0.5712, 0.4833, -0.4121), (0.5568, 0.3442, -0.4175), (0.6779, 0.4145, -0.4121), (0.633, 0.295, -0.4175), (-0.5091, -0.452, -0.4122), (-0.4837, -0.3827, -0.4174), (-0.6004, -0.4608, -0.4122), (-0.5709, -0.3281, -0.4174), (-0.5961, 0.4786, -0.4122), (-0.5678, 0.3438, -0.4174), (-0.5069, 0.4616, -0.4122), (-0.4803, 0.3932, -0.4174), (0.9454, -0.0134, 0.2461), (0.9454, -0.0134, 0.1003), (0.9304, -0.2879, 0.2461), (0.9304, -0.2879, 0.1003), (0.8032, -0.4868, 0.2461), (0.8032, -0.4868, 0.1003), (0.6367, -0.5569, 0.2461), (0.6289, -0.5569, 0.1003), (0.651, 0.545, 0.2461), (0.6432, 0.545, 0.1003), (-0.4083, -0.545, 0.1003), (-0.4082, -0.545, 0.2461), (0.8154, 0.4674, 0.2461), (0.8154, 0.4674, 0.1003), (0.9374, 0.2631, 0.2461), (0.9374, 0.2631, 0.1003), (-0.3942, 0.5569, 0.2461), (-0.3943, 0.5569, 0.1003), (-0.7869, -0.4674, 0.2461), (-0.7869, -0.4674, 0.1003), (-0.9984, -0.2631, 0.2461), (-0.9984, -0.2631, 0.1003), (-1.073, 0.01341, 0.2461), (-1.073, 0.01341, 0.1003), (-0.9914, 0.2879, 0.2461), (-0.9914, 0.2879, 0.1003), (-0.7747, 0.4868, 0.2461), (-0.7747, 0.4868, 0.1003)], [], [(5, 4, 12, 13), (2, 1, 9, 10), (38, 71, 16), (69, 27, 7), (70, 5, 13, 14), (3, 2, 10, 11), (0, 69, 7, 8), (6, 70, 14, 15), (77, 87, 178, 171), (1, 0, 8, 9), (71, 6, 15, 16), (138, 43, 168, 176), (9, 8, 18, 19), (16, 15, 25, 26), (13, 12, 22, 23), (10, 9, 19, 20), (38, 16, 26), (7, 27, 17), (14, 13, 23, 24), (11, 10, 20, 21), (8, 7, 17, 18), (15, 14, 24, 25), (23, 22, 33, 34), (20, 19, 30, 31), (38, 26, 37), (17, 27, 28), (24, 23, 34, 35), (21, 20, 31, 32), (18, 17, 28, 29), (131, 141, 158, 156), (64, 54, 173, 175), (19, 18, 29, 30), (26, 25, 36, 37), (36, 35, 80, 81), (42, 43, 138, 137), (48, 38, 93, 143), (28, 27, 72, 73), (35, 34, 79, 80), (41, 42, 137, 136), (27, 39, 134, 72), (40, 41, 136, 135), (34, 33, 78, 79), (47, 48, 143, 142), (39, 40, 135, 134), (63, 3, 160, 174), (46, 47, 142, 141), (32, 31, 76, 77), (38, 37, 82, 93), (45, 46, 141, 140), (31, 30, 75, 76), (44, 45, 140, 139), (30, 29, 74, 75), (37, 36, 81, 82), (118, 128, 186, 184), (29, 28, 73, 74), (81, 80, 152, 153), (128, 138, 176, 186), (41, 40, 50, 51), (48, 47, 57, 58), (45, 44, 54, 55), (42, 41, 51, 52), (38, 48, 58), (39, 27, 49), (46, 45, 55, 56), (43, 42, 52, 53), (40, 39, 49, 50), (51, 50, 60, 61), (58, 57, 67, 68), (55, 54, 64, 65), (52, 51, 61, 62), (38, 58, 68), (49, 27, 59), (56, 55, 65, 66), (53, 52, 62, 63), (50, 49, 59, 60), (57, 56, 66, 67), (3, 11, 162, 160), (62, 61, 1, 2), (38, 68, 71), (59, 27, 69), (66, 65, 5, 70), (63, 62, 2, 3), (60, 59, 69, 0), (67, 66, 70, 6), (11, 21, 164, 162), (61, 60, 0, 1), (68, 67, 6, 71), (65, 64, 4, 5), (93, 82, 92), (73, 72, 83), (80, 79, 89, 90), (77, 76, 86, 87), (74, 73, 83, 84), (24, 35, 146, 144), (98, 108, 182, 180), (75, 74, 84, 85), (82, 81, 91, 92), (79, 78, 88, 89), (76, 75, 85, 86), (87, 86, 97, 98), (84, 83, 94, 95), (91, 90, 101, 102), (21, 32, 166, 164), (85, 84, 95, 96), (92, 91, 102, 103), (89, 88, 99, 100), (86, 85, 96, 97), (93, 92, 103), (83, 72, 94), (90, 89, 100, 101), (22, 12, 163, 165), (96, 95, 105, 106), (103, 102, 112, 113), (100, 99, 109, 110), (97, 96, 106, 107), (93, 103, 113), (94, 72, 104), (101, 100, 110, 111), (98, 97, 107, 108), (95, 94, 104, 105), (102, 101, 111, 112), (113, 112, 122, 123), (110, 109, 119, 120), (107, 106, 116, 117), (93, 113, 123), (104, 72, 114), (111, 110, 120, 121), (108, 107, 117, 118), (105, 104, 114, 115), (112, 111, 121, 122), (99, 88, 179, 181), (106, 105, 115, 116), (117, 116, 126, 127), (93, 123, 133), (114, 72, 124), (121, 120, 130, 131), (118, 117, 127, 128), (115, 114, 124, 125), (122, 121, 131, 132), (108, 118, 184, 182), (116, 115, 125, 126), (123, 122, 132, 133), (120, 119, 129, 130), (128, 127, 137, 138), (125, 124, 134, 135), (142, 132, 157, 159), (109, 99, 181, 183), (126, 125, 135, 136), (133, 132, 142, 143), (130, 129, 139, 140), (127, 126, 136, 137), (93, 133, 143), (124, 72, 134), (131, 130, 140, 141), (145, 144, 146, 147), (149, 148, 150, 151), (153, 152, 154, 155), (157, 156, 158, 159), (141, 142, 159, 158), (25, 24, 144, 145), (90, 91, 155, 154), (36, 25, 145, 147), (56, 57, 151, 150), (91, 81, 153, 155), (132, 131, 156, 157), (57, 47, 149, 151), (46, 56, 150, 148), (47, 46, 148, 149), (80, 90, 154, 152), (35, 36, 147, 146), (161, 160, 162, 163), (163, 162, 164, 165), (165, 164, 166, 167), (167, 166, 171, 170), (168, 169, 177, 176), (169, 168, 172, 173), (173, 172, 174, 175), (175, 174, 160, 161), (170, 171, 178, 179), (179, 178, 180, 181), (181, 180, 182, 183), (183, 182, 184, 185), (185, 184, 186, 187), (187, 186, 176, 177), (44, 139, 177, 169), (129, 119, 185, 187), (78, 33, 167, 170), (87, 98, 180, 178), (4, 64, 175, 161), (33, 22, 165, 167), (119, 109, 183, 185), (53, 63, 174, 172), (139, 129, 187, 177), (32, 77, 171, 166), (54, 44, 169, 173), (88, 78, 170, 179), (43, 53, 172, 168), (12, 4, 161, 163)])
_uv = me_sphere_002.uv_layers.new(name='UVMap')
_uv.uv.foreach_set('vector', [0.75, 0.3636, 0.75, 0.4545, 0.6667, 0.4545, 0.6667, 0.3636, 0.75, 0.6364, 0.75, 0.7273, 0.6667, 0.7273, 0.6667, 0.6364, 0.7083, 0.0, 0.75, 0.09091, 0.6667, 0.09091, 0.75, 0.9091, 0.7083, 1.0, 0.6667, 0.9091, 0.75, 0.2727, 0.75, 0.3636, 0.6667, 0.3636, 0.6667, 0.2727, 0.75, 0.5455, 0.75, 0.6364, 0.6667, 0.6364, 0.6667, 0.5455, 0.75, 0.8182, 0.75, 0.9091, 0.6667, 0.9091, 0.6667, 0.8182, 0.75, 0.1818, 0.75, 0.2727, 0.6667, 0.2727, 0.6667, 0.1818, 0.5, 0.5455, 0.4167, 0.5455, 0.4167, 0.5455, 0.5, 0.5455, 0.75, 0.7273, 0.75, 0.8182, 0.6667, 0.8182, 0.6667, 0.7273, 0.75, 0.09091, 0.75, 0.1818, 0.6667, 0.1818, 0.6667, 0.09091, 1.0, 0.5455, 1.0, 0.5455, 1.0, 0.5455, 1.0, 0.5455, 0.6667, 0.7273, 0.6667, 0.8182, 0.5833, 0.8182, 0.5833, 0.7273, 0.6667, 0.09091, 0.6667, 0.1818, 0.5833, 0.1818, 0.5833, 0.09091, 0.6667, 0.3636, 0.6667, 0.4545, 0.5833, 0.4545, 0.5833, 0.3636, 0.6667, 0.6364, 0.6667, 0.7273, 0.5833, 0.7273, 0.5833, 0.6364, 0.625, 0.0, 0.6667, 0.09091, 0.5833, 0.09091, 0.6667, 0.9091, 0.625, 1.0, 0.5833, 0.9091, 0.6667, 0.2727, 0.6667, 0.3636, 0.5833, 0.3636, 0.5833, 0.2727, 0.6667, 0.5455, 0.6667, 0.6364, 0.5833, 0.6364, 0.5833, 0.5455, 0.6667, 0.8182, 0.6667, 0.9091, 0.5833, 0.9091, 0.5833, 0.8182, 0.6667, 0.1818, 0.6667, 0.2727, 0.5833, 0.2727, 0.5833, 0.1818, 0.5833, 0.3636, 0.5833, 0.4545, 0.5, 0.4545, 0.5, 0.3636, 0.5833, 0.6364, 0.5833, 0.7273, 0.5, 0.7273, 0.5, 0.6364, 0.5417, 0.0, 0.5833, 0.09091, 0.5, 0.09091, 0.5833, 0.9091, 0.5417, 1.0, 0.5, 0.9091, 0.5833, 0.2727, 0.5833, 0.3636, 0.5, 0.3636, 0.5, 0.2727, 0.5833, 0.5455, 0.5833, 0.6364, 0.5, 0.6364, 0.5, 0.5455, 0.5833, 0.8182, 0.5833, 0.9091, 0.5, 0.9091, 0.5, 0.8182, 0.08333, 0.2727, 0.0, 0.2727, 0.0, 0.2727, 0.08333, 0.2727, 0.8333, 0.4545, 0.9167, 0.4545, 0.9167, 0.4545, 0.8333, 0.4545, 0.5833, 0.7273, 0.5833, 0.8182, 0.5, 0.8182, 0.5, 0.7273, 0.5833, 0.09091, 0.5833, 0.1818, 0.5, 0.1818, 0.5, 0.09091, 0.5, 0.1818, 0.5, 0.2727, 0.5, 0.2727, 0.5, 0.1818, 1.0, 0.6364, 1.0, 0.5455, 1.0, 0.5455, 1.0, 0.6364, 1.0, 0.09091, 0.9583, 0.0, 0.9583, 0.0, 1.0, 0.09091, 0.5, 0.9091, 0.5417, 1.0, 0.5417, 1.0, 0.5, 0.9091, 0.5, 0.2727, 0.5, 0.3636, 0.5, 0.3636, 0.5, 0.2727, 1.0, 0.7273, 1.0, 0.6364, 1.0, 0.6364, 1.0, 0.7273, 0.9583, 1.0, 1.0, 0.9091, 1.0, 0.9091, 0.9583, 1.0, 1.0, 0.8182, 1.0, 0.7273, 1.0, 0.7273, 1.0, 0.8182, 0.5, 0.3636, 0.5, 0.4545, 0.5, 0.4545, 0.5, 0.3636, 1.0, 0.1818, 1.0, 0.09091, 1.0, 0.09091, 1.0, 0.1818, 1.0, 0.9091, 1.0, 0.8182, 1.0, 0.8182, 1.0, 0.9091, 0.8333, 0.5455, 0.75, 0.5455, 0.75, 0.5455, 0.8333, 0.5455, 1.0, 0.2727, 1.0, 0.1818, 1.0, 0.1818, 1.0, 0.2727, 0.5, 0.5455, 0.5, 0.6364, 0.5, 0.6364, 0.5, 0.5455, 0.5417, 0.0, 0.5, 0.09091, 0.5, 0.09091, 0.5417, 0.0, 1.0, 0.3636, 1.0, 0.2727, 1.0, 0.2727, 1.0, 0.3636, 0.5, 0.6364, 0.5, 0.7273, 0.5, 0.7273, 0.5, 0.6364, 1.0, 0.4545, 1.0, 0.3636, 1.0, 0.3636, 1.0, 0.4545, 0.5, 0.7273, 0.5, 0.8182, 0.5, 0.8182, 0.5, 0.7273, 0.5, 0.09091, 0.5, 0.1818, 0.5, 0.1818, 0.5, 0.09091, 0.1667, 0.5455, 0.08333, 0.5455, 0.08333, 0.5455, 0.1667, 0.5455, 0.5, 0.8182, 0.5, 0.9091, 0.5, 0.9091, 0.5, 0.8182, 0.5, 0.1818, 0.5, 0.2727, 0.5, 0.2727, 0.5, 0.1818, 0.08333, 0.5455, 0.0, 0.5455, 0.0, 0.5455, 0.08333, 0.5455, 1.0, 0.7273, 1.0, 0.8182, 0.9167, 0.8182, 0.9167, 0.7273, 1.0, 0.09091, 1.0, 0.1818, 0.9167, 0.1818, 0.9167, 0.09091, 1.0, 0.3636, 1.0, 0.4545, 0.9167, 0.4545, 0.9167, 0.3636, 1.0, 0.6364, 1.0, 0.7273, 0.9167, 0.7273, 0.9167, 0.6364, 0.9583, 0.0, 1.0, 0.09091, 0.9167, 0.09091, 1.0, 0.9091, 0.9583, 1.0, 0.9167, 0.9091, 1.0, 0.2727, 1.0, 0.3636, 0.9167, 0.3636, 0.9167, 0.2727, 1.0, 0.5455, 1.0, 0.6364, 0.9167, 0.6364, 0.9167, 0.5455, 1.0, 0.8182, 1.0, 0.9091, 0.9167, 0.9091, 0.9167, 0.8182, 0.9167, 0.7273, 0.9167, 0.8182, 0.8333, 0.8182, 0.8333, 0.7273, 0.9167, 0.09091, 0.9167, 0.1818, 0.8333, 0.1818, 0.8333, 0.09091, 0.9167, 0.3636, 0.9167, 0.4545, 0.8333, 0.4545, 0.8333, 0.3636, 0.9167, 0.6364, 0.9167, 0.7273, 0.8333, 0.7273, 0.8333, 0.6364, 0.875, 0.0, 0.9167, 0.09091, 0.8333, 0.09091, 0.9167, 0.9091, 0.875, 1.0, 0.8333, 0.9091, 0.9167, 0.2727, 0.9167, 0.3636, 0.8333, 0.3636, 0.8333, 0.2727, 0.9167, 0.5455, 0.9167, 0.6364, 0.8333, 0.6364, 0.8333, 0.5455, 0.9167, 0.8182, 0.9167, 0.9091, 0.8333, 0.9091, 0.8333, 0.8182, 0.9167, 0.1818, 0.9167, 0.2727, 0.8333, 0.2727, 0.8333, 0.1818, 0.75, 0.5455, 0.6667, 0.5455, 0.6667, 0.5455, 0.75, 0.5455, 0.8333, 0.6364, 0.8333, 0.7273, 0.75, 0.7273, 0.75, 0.6364, 0.7917, 0.0, 0.8333, 0.09091, 0.75, 0.09091, 0.8333, 0.9091, 0.7917, 1.0, 0.75, 0.9091, 0.8333, 0.2727, 0.8333, 0.3636, 0.75, 0.3636, 0.75, 0.2727, 0.8333, 0.5455, 0.8333, 0.6364, 0.75, 0.6364, 0.75, 0.5455, 0.8333, 0.8182, 0.8333, 0.9091, 0.75, 0.9091, 0.75, 0.8182, 0.8333, 0.1818, 0.8333, 0.2727, 0.75, 0.2727, 0.75, 0.1818, 0.6667, 0.5455, 0.5833, 0.5455, 0.5833, 0.5455, 0.6667, 0.5455, 0.8333, 0.7273, 0.8333, 0.8182, 0.75, 0.8182, 0.75, 0.7273, 0.8333, 0.09091, 0.8333, 0.1818, 0.75, 0.1818, 0.75, 0.09091, 0.8333, 0.3636, 0.8333, 0.4545, 0.75, 0.4545, 0.75, 0.3636, 0.4583, 0.0, 0.5, 0.09091, 0.4167, 0.09091, 0.5, 0.9091, 0.4583, 1.0, 0.4167, 0.9091, 0.5, 0.2727, 0.5, 0.3636, 0.4167, 0.3636, 0.4167, 0.2727, 0.5, 0.5455, 0.5, 0.6364, 0.4167, 0.6364, 0.4167, 0.5455, 0.5, 0.8182, 0.5, 0.9091, 0.4167, 0.9091, 0.4167, 0.8182, 0.5833, 0.2727, 0.5, 0.2727, 0.5, 0.2727, 0.5833, 0.2727, 0.3333, 0.5455, 0.25, 0.5455, 0.25, 0.5455, 0.3333, 0.5455, 0.5, 0.7273, 0.5, 0.8182, 0.4167, 0.8182, 0.4167, 0.7273, 0.5, 0.09091, 0.5, 0.1818, 0.4167, 0.1818, 0.4167, 0.09091, 0.5, 0.3636, 0.5, 0.4545, 0.4167, 0.4545, 0.4167, 0.3636, 0.5, 0.6364, 0.5, 0.7273, 0.4167, 0.7273, 0.4167, 0.6364, 0.4167, 0.5455, 0.4167, 0.6364, 0.3333, 0.6364, 0.3333, 0.5455, 0.4167, 0.8182, 0.4167, 0.9091, 0.3333, 0.9091, 0.3333, 0.8182, 0.4167, 0.1818, 0.4167, 0.2727, 0.3333, 0.2727, 0.3333, 0.1818, 0.5833, 0.5455, 0.5, 0.5455, 0.5, 0.5455, 0.5833, 0.5455, 0.4167, 0.7273, 0.4167, 0.8182, 0.3333, 0.8182, 0.3333, 0.7273, 0.4167, 0.09091, 0.4167, 0.1818, 0.3333, 0.1818, 0.3333, 0.09091, 0.4167, 0.3636, 0.4167, 0.4545, 0.3333, 0.4545, 0.3333, 0.3636, 0.4167, 0.6364, 0.4167, 0.7273, 0.3333, 0.7273, 0.3333, 0.6364, 0.375, 0.0, 0.4167, 0.09091, 0.3333, 0.09091, 0.4167, 0.9091, 0.375, 1.0, 0.3333, 0.9091, 0.4167, 0.2727, 0.4167, 0.3636, 0.3333, 0.3636, 0.3333, 0.2727, 0.5833, 0.4545, 0.6667, 0.4545, 0.6667, 0.4545, 0.5833, 0.4545, 0.3333, 0.7273, 0.3333, 0.8182, 0.25, 0.8182, 0.25, 0.7273, 0.3333, 0.09091, 0.3333, 0.1818, 0.25, 0.1818, 0.25, 0.09091, 0.3333, 0.3636, 0.3333, 0.4545, 0.25, 0.4545, 0.25, 0.3636, 0.3333, 0.6364, 0.3333, 0.7273, 0.25, 0.7273, 0.25, 0.6364, 0.2917, 0.0, 0.3333, 0.09091, 0.25, 0.09091, 0.3333, 0.9091, 0.2917, 1.0, 0.25, 0.9091, 0.3333, 0.2727, 0.3333, 0.3636, 0.25, 0.3636, 0.25, 0.2727, 0.3333, 0.5455, 0.3333, 0.6364, 0.25, 0.6364, 0.25, 0.5455, 0.3333, 0.8182, 0.3333, 0.9091, 0.25, 0.9091, 0.25, 0.8182, 0.3333, 0.1818, 0.3333, 0.2727, 0.25, 0.2727, 0.25, 0.1818, 0.25, 0.09091, 0.25, 0.1818, 0.1667, 0.1818, 0.1667, 0.09091, 0.25, 0.3636, 0.25, 0.4545, 0.1667, 0.4545, 0.1667, 0.3636, 0.25, 0.6364, 0.25, 0.7273, 0.1667, 0.7273, 0.1667, 0.6364, 0.2083, 0.0, 0.25, 0.09091, 0.1667, 0.09091, 0.25, 0.9091, 0.2083, 1.0, 0.1667, 0.9091, 0.25, 0.2727, 0.25, 0.3636, 0.1667, 0.3636, 0.1667, 0.2727, 0.25, 0.5455, 0.25, 0.6364, 0.1667, 0.6364, 0.1667, 0.5455, 0.25, 0.8182, 0.25, 0.9091, 0.1667, 0.9091, 0.1667, 0.8182, 0.25, 0.1818, 0.25, 0.2727, 0.1667, 0.2727, 0.1667, 0.1818, 0.3333, 0.4545, 0.4167, 0.4545, 0.4167, 0.4545, 0.3333, 0.4545, 0.25, 0.7273, 0.25, 0.8182, 0.1667, 0.8182, 0.1667, 0.7273, 0.1667, 0.6364, 0.1667, 0.7273, 0.08333, 0.7273, 0.08333, 0.6364, 0.125, 0.0, 0.1667, 0.09091, 0.08333, 0.09091, 0.1667, 0.9091, 0.125, 1.0, 0.08333, 0.9091, 0.1667, 0.2727, 0.1667, 0.3636, 0.08333, 0.3636, 0.08333, 0.2727, 0.1667, 0.5455, 0.1667, 0.6364, 0.08333, 0.6364, 0.08333, 0.5455, 0.1667, 0.8182, 0.1667, 0.9091, 0.08333, 0.9091, 0.08333, 0.8182, 0.1667, 0.1818, 0.1667, 0.2727, 0.08333, 0.2727, 0.08333, 0.1818, 0.25, 0.5455, 0.1667, 0.5455, 0.1667, 0.5455, 0.25, 0.5455, 0.1667, 0.7273, 0.1667, 0.8182, 0.08333, 0.8182, 0.08333, 0.7273, 0.1667, 0.09091, 0.1667, 0.1818, 0.08333, 0.1818, 0.08333, 0.09091, 0.1667, 0.3636, 0.1667, 0.4545, 0.08333, 0.4545, 0.08333, 0.3636, 0.08333, 0.5455, 0.08333, 0.6364, 0.0, 0.6364, 0.0, 0.5455, 0.08333, 0.8182, 0.08333, 0.9091, 0.0, 0.9091, 0.0, 0.8182, 0.0, 0.1818, 0.08333, 0.1818, 0.08333, 0.1818, 0.0, 0.1818, 0.25, 0.4545, 0.3333, 0.4545, 0.3333, 0.4545, 0.25, 0.4545, 0.08333, 0.7273, 0.08333, 0.8182, 0.0, 0.8182, 0.0, 0.7273, 0.08333, 0.09091, 0.08333, 0.1818, 0.0, 0.1818, 0.0, 0.09091, 0.08333, 0.3636, 0.08333, 0.4545, 0.0, 0.4545, 0.0, 0.3636, 0.08333, 0.6364, 0.08333, 0.7273, 0.0, 0.7273, 0.0, 0.6364, 0.04167, 0.0, 0.08333, 0.09091, 0.0, 0.09091, 0.08333, 0.9091, 0.04167, 1.0, 0.0, 0.9091, 0.08333, 0.2727, 0.08333, 0.3636, 0.0, 0.3636, 0.0, 0.2727, 0.5833, 0.1818, 0.5833, 0.2727, 0.5, 0.2727, 0.5, 0.1818, 1.0, 0.1818, 1.0, 0.2727, 0.9167, 0.2727, 0.9167, 0.1818, 0.5, 0.1818, 0.5, 0.2727, 0.4167, 0.2727, 0.4167, 0.1818, 0.08333, 0.1818, 0.08333, 0.2727, 0.0, 0.2727, 0.0, 0.1818, 1.0, 0.2727, 1.0, 0.1818, 1.0, 0.1818, 1.0, 0.2727, 0.5833, 0.1818, 0.5833, 0.2727, 0.5833, 0.2727, 0.5833, 0.1818, 0.4167, 0.2727, 0.4167, 0.1818, 0.4167, 0.1818, 0.4167, 0.2727, 0.5, 0.1818, 0.5833, 0.1818, 0.5833, 0.1818, 0.5, 0.1818, 0.9167, 0.2727, 0.9167, 0.1818, 0.9167, 0.1818, 0.9167, 0.2727, 0.4167, 0.1818, 0.5, 0.1818, 0.5, 0.1818, 0.4167, 0.1818, 0.08333, 0.1818, 0.08333, 0.2727, 0.08333, 0.2727, 0.08333, 0.1818, 0.9167, 0.1818, 1.0, 0.1818, 1.0, 0.1818, 0.9167, 0.1818, 1.0, 0.2727, 0.9167, 0.2727, 0.9167, 0.2727, 1.0, 0.2727, 1.0, 0.1818, 1.0, 0.2727, 1.0, 0.2727, 1.0, 0.1818, 0.5, 0.2727, 0.4167, 0.2727, 0.4167, 0.2727, 0.5, 0.2727, 0.5, 0.2727, 0.5, 0.1818, 0.5, 0.1818, 0.5, 0.2727, 0.75, 0.4545, 0.75, 0.5455, 0.6667, 0.5455, 0.6667, 0.4545, 0.6667, 0.4545, 0.6667, 0.5455, 0.5833, 0.5455, 0.5833, 0.4545, 0.5833, 0.4545, 0.5833, 0.5455, 0.5, 0.5455, 0.5, 0.4545, 0.5, 0.4545, 0.5, 0.5455, 0.5, 0.5455, 0.5, 0.4545, 1.0, 0.5455, 1.0, 0.4545, 1.0, 0.4545, 1.0, 0.5455, 1.0, 0.4545, 1.0, 0.5455, 0.9167, 0.5455, 0.9167, 0.4545, 0.9167, 0.4545, 0.9167, 0.5455, 0.8333, 0.5455, 0.8333, 0.4545, 0.8333, 0.4545, 0.8333, 0.5455, 0.75, 0.5455, 0.75, 0.4545, 0.5, 0.4545, 0.5, 0.5455, 0.4167, 0.5455, 0.4167, 0.4545, 0.4167, 0.4545, 0.4167, 0.5455, 0.3333, 0.5455, 0.3333, 0.4545, 0.3333, 0.4545, 0.3333, 0.5455, 0.25, 0.5455, 0.25, 0.4545, 0.25, 0.4545, 0.25, 0.5455, 0.1667, 0.5455, 0.1667, 0.4545, 0.1667, 0.4545, 0.1667, 0.5455, 0.08333, 0.5455, 0.08333, 0.4545, 0.08333, 0.4545, 0.08333, 0.5455, 0.0, 0.5455, 0.0, 0.4545, 1.0, 0.4545, 1.0, 0.4545, 1.0, 0.4545, 1.0, 0.4545, 0.08333, 0.4545, 0.1667, 0.4545, 0.1667, 0.4545, 0.08333, 0.4545, 0.5, 0.4545, 0.5, 0.4545, 0.5, 0.4545, 0.5, 0.4545, 0.4167, 0.5455, 0.3333, 0.5455, 0.3333, 0.5455, 0.4167, 0.5455, 0.75, 0.4545, 0.8333, 0.4545, 0.8333, 0.4545, 0.75, 0.4545, 0.5, 0.4545, 0.5833, 0.4545, 0.5833, 0.4545, 0.5, 0.4545, 0.1667, 0.4545, 0.25, 0.4545, 0.25, 0.4545, 0.1667, 0.4545, 0.9167, 0.5455, 0.8333, 0.5455, 0.8333, 0.5455, 0.9167, 0.5455, 0.0, 0.4545, 0.08333, 0.4545, 0.08333, 0.4545, 0.0, 0.4545, 0.5, 0.5455, 0.5, 0.5455, 0.5, 0.5455, 0.5, 0.5455, 0.9167, 0.4545, 1.0, 0.4545, 1.0, 0.4545, 0.9167, 0.4545, 0.4167, 0.4545, 0.5, 0.4545, 0.5, 0.4545, 0.4167, 0.4545, 1.0, 0.5455, 0.9167, 0.5455, 0.9167, 0.5455, 1.0, 0.5455, 0.6667, 0.4545, 0.75, 0.4545, 0.75, 0.4545, 0.6667, 0.4545])
me_sphere_002.use_remesh_preserve_volume = False
me_sphere_002.use_remesh_preserve_attributes = False
me_sphere_002.use_mirror_vertex_groups = False
me_sphere_002.update()
me_cylinder_006 = bpy.data.meshes.new('Cylinder.006')
me_cylinder_006.from_pydata([(0.04743, 0.02918, -0.119), (-0.09211, 0.02918, 0.00249), (0.06807, 0.02063, -0.119), (-0.1125, 0.02063, 0.005285), (0.07661, -2.742e-09, -0.119), (-0.121, -2.742e-09, 0.006443), (0.06807, -0.02063, -0.119), (-0.1125, -0.02063, 0.005285), (0.04743, -0.02918, -0.119), (-0.09211, -0.02918, 0.00249), (0.0268, -0.02063, -0.119), (-0.07166, -0.02063, -0.0003046), (0.01825, -2.742e-09, -0.119), (-0.06319, -2.742e-09, -0.001462), (0.0268, 0.02063, -0.119), (-0.07166, 0.02063, -0.0003046), (0.04743, 0.02918, -0.08089), (0.04743, 0.02918, -0.04667), (0.04743, 0.02918, -0.01283), (0.03825, 0.02918, 0.05388), (0.002021, 0.02918, 0.08161), (-0.04985, 0.02918, 0.07952), (-0.08359, 0.02918, 0.04069), (-0.1034, 0.02063, 0.04827), (-0.06545, 0.02063, 0.1009), (-0.004232, 0.02063, 0.1044), (0.04234, 0.02063, 0.07377), (0.06807, 0.02063, -0.01245), (0.06807, 0.02063, -0.04667), (0.06807, 0.02063, -0.08089), (-0.1116, -2.742e-09, 0.05145), (-0.07192, -2.742e-09, 0.1131), (-0.006823, -2.742e-09, 0.1139), (0.04403, -2.742e-09, 0.082), (0.07661, -2.742e-09, -0.01245), (0.07661, -2.742e-09, -0.04667), (0.07661, -2.742e-09, -0.08089), (-0.1034, -0.02063, 0.04827), (-0.06545, -0.02063, 0.1009), (-0.004232, -0.02063, 0.1044), (0.04234, -0.02063, 0.07377), (0.06807, -0.02063, -0.01245), (0.06807, -0.02063, -0.04667), (0.06807, -0.02063, -0.08089), (-0.08359, -0.02918, 0.04069), (-0.04985, -0.02918, 0.07952), (0.002021, -0.02918, 0.08161), (0.03825, -0.02918, 0.05388), (0.04743, -0.02918, -0.01283), (0.04743, -0.02918, -0.04667), (0.04743, -0.02918, -0.08089), (-0.06378, -0.02063, 0.03325), (-0.03425, -0.02063, 0.06286), (0.008275, -0.02063, 0.05867), (0.02037, -0.02063, 0.034), (0.02758, -0.02063, -0.01578), (0.0268, -0.02063, -0.04667), (0.0268, -0.02063, -0.08089), (-0.05558, -2.742e-09, 0.03021), (-0.02779, -2.742e-09, 0.05394), (0.01087, -2.742e-09, 0.04913), (0.01868, -2.742e-09, 0.02576), (0.02241, -2.742e-09, -0.01589), (0.01825, -2.742e-09, -0.04667), (0.01825, -2.742e-09, -0.08089), (-0.06378, 0.02063, 0.03325), (-0.03425, 0.02063, 0.06286), (0.008275, 0.02063, 0.05867), (0.02037, 0.02063, 0.034), (0.02758, 0.02063, -0.01578), (0.0268, 0.02063, -0.04667), (0.0268, 0.02063, -0.08089)], [], [(22, 1, 3, 23), (23, 3, 5, 30), (30, 5, 7, 37), (37, 7, 9, 44), (44, 9, 11, 51), (51, 11, 13, 58), (3, 1, 15, 13, 11, 9, 7, 5), (58, 13, 15, 65), (65, 15, 1, 22), (0, 2, 4, 6, 8, 10, 12, 14), (14, 71, 16, 0), (71, 70, 17, 16), (70, 69, 18, 17), (69, 68, 19, 18), (68, 67, 20, 19), (67, 66, 21, 20), (66, 65, 22, 21), (12, 64, 71, 14), (64, 63, 70, 71), (63, 62, 69, 70), (62, 61, 68, 69), (61, 60, 67, 68), (60, 59, 66, 67), (59, 58, 65, 66), (10, 57, 64, 12), (57, 56, 63, 64), (56, 55, 62, 63), (55, 54, 61, 62), (54, 53, 60, 61), (53, 52, 59, 60), (52, 51, 58, 59), (8, 50, 57, 10), (50, 49, 56, 57), (49, 48, 55, 56), (48, 47, 54, 55), (47, 46, 53, 54), (46, 45, 52, 53), (45, 44, 51, 52), (6, 43, 50, 8), (43, 42, 49, 50), (42, 41, 48, 49), (41, 40, 47, 48), (40, 39, 46, 47), (39, 38, 45, 46), (38, 37, 44, 45), (4, 36, 43, 6), (36, 35, 42, 43), (35, 34, 41, 42), (34, 33, 40, 41), (33, 32, 39, 40), (32, 31, 38, 39), (31, 30, 37, 38), (2, 29, 36, 4), (29, 28, 35, 36), (28, 27, 34, 35), (27, 26, 33, 34), (26, 25, 32, 33), (25, 24, 31, 32), (24, 23, 30, 31), (0, 16, 29, 2), (16, 17, 28, 29), (17, 18, 27, 28), (18, 19, 26, 27), (19, 20, 25, 26), (20, 21, 24, 25), (21, 22, 23, 24)])
_uv = me_cylinder_006.uv_layers.new(name='UVMap')
_uv.uv.foreach_set('vector', [1.0, 0.9446, 1.0, 1.0, 0.875, 1.0, 0.875, 0.9446, 0.875, 0.9446, 0.875, 1.0, 0.75, 1.0, 0.75, 0.9446, 0.75, 0.9446, 0.75, 1.0, 0.625, 1.0, 0.625, 0.9446, 0.625, 0.9446, 0.625, 1.0, 0.5, 1.0, 0.5, 0.9446, 0.5, 0.9446, 0.5, 1.0, 0.375, 1.0, 0.375, 0.9446, 0.375, 0.9446, 0.375, 1.0, 0.25, 1.0, 0.25, 0.9446, 0.4197, 0.4197, 0.25, 0.49, 0.08029, 0.4197, 0.01, 0.25, 0.08029, 0.08029, 0.25, 0.01, 0.4197, 0.08029, 0.49, 0.25, 0.25, 0.9446, 0.25, 1.0, 0.125, 1.0, 0.125, 0.9446, 0.125, 0.9446, 0.125, 1.0, 0.0, 1.0, 0.0, 0.9446, 0.75, 0.49, 0.9197, 0.4197, 0.99, 0.25, 0.9197, 0.08029, 0.75, 0.01, 0.5803, 0.08029, 0.51, 0.25, 0.5803, 0.4197, 0.125, 0.5, 0.125, 0.5696, 0.0, 0.5696, 0.0, 0.5, 0.125, 0.5696, 0.125, 0.6321, 0.0, 0.6321, 0.0, 0.5696, 0.125, 0.6321, 0.125, 0.6946, 0.0, 0.6946, 0.0, 0.6321, 0.125, 0.6946, 0.125, 0.7571, 0.0, 0.7571, 0.0, 0.6946, 0.125, 0.7571, 0.125, 0.8196, 0.0, 0.8196, 0.0, 0.7571, 0.125, 0.8196, 0.125, 0.8821, 0.0, 0.8821, 0.0, 0.8196, 0.125, 0.8821, 0.125, 0.9446, 0.0, 0.9446, 0.0, 0.8821, 0.25, 0.5, 0.25, 0.5696, 0.125, 0.5696, 0.125, 0.5, 0.25, 0.5696, 0.25, 0.6321, 0.125, 0.6321, 0.125, 0.5696, 0.25, 0.6321, 0.25, 0.6946, 0.125, 0.6946, 0.125, 0.6321, 0.25, 0.6946, 0.25, 0.7571, 0.125, 0.7571, 0.125, 0.6946, 0.25, 0.7571, 0.25, 0.8196, 0.125, 0.8196, 0.125, 0.7571, 0.25, 0.8196, 0.25, 0.8821, 0.125, 0.8821, 0.125, 0.8196, 0.25, 0.8821, 0.25, 0.9446, 0.125, 0.9446, 0.125, 0.8821, 0.375, 0.5, 0.375, 0.5696, 0.25, 0.5696, 0.25, 0.5, 0.375, 0.5696, 0.375, 0.6321, 0.25, 0.6321, 0.25, 0.5696, 0.375, 0.6321, 0.375, 0.6946, 0.25, 0.6946, 0.25, 0.6321, 0.375, 0.6946, 0.375, 0.7571, 0.25, 0.7571, 0.25, 0.6946, 0.375, 0.7571, 0.375, 0.8196, 0.25, 0.8196, 0.25, 0.7571, 0.375, 0.8196, 0.375, 0.8821, 0.25, 0.8821, 0.25, 0.8196, 0.375, 0.8821, 0.375, 0.9446, 0.25, 0.9446, 0.25, 0.8821, 0.5, 0.5, 0.5, 0.5696, 0.375, 0.5696, 0.375, 0.5, 0.5, 0.5696, 0.5, 0.6321, 0.375, 0.6321, 0.375, 0.5696, 0.5, 0.6321, 0.5, 0.6946, 0.375, 0.6946, 0.375, 0.6321, 0.5, 0.6946, 0.5, 0.7571, 0.375, 0.7571, 0.375, 0.6946, 0.5, 0.7571, 0.5, 0.8196, 0.375, 0.8196, 0.375, 0.7571, 0.5, 0.8196, 0.5, 0.8821, 0.375, 0.8821, 0.375, 0.8196, 0.5, 0.8821, 0.5, 0.9446, 0.375, 0.9446, 0.375, 0.8821, 0.625, 0.5, 0.625, 0.5696, 0.5, 0.5696, 0.5, 0.5, 0.625, 0.5696, 0.625, 0.6321, 0.5, 0.6321, 0.5, 0.5696, 0.625, 0.6321, 0.625, 0.6946, 0.5, 0.6946, 0.5, 0.6321, 0.625, 0.6946, 0.625, 0.7571, 0.5, 0.7571, 0.5, 0.6946, 0.625, 0.7571, 0.625, 0.8196, 0.5, 0.8196, 0.5, 0.7571, 0.625, 0.8196, 0.625, 0.8821, 0.5, 0.8821, 0.5, 0.8196, 0.625, 0.8821, 0.625, 0.9446, 0.5, 0.9446, 0.5, 0.8821, 0.75, 0.5, 0.75, 0.5696, 0.625, 0.5696, 0.625, 0.5, 0.75, 0.5696, 0.75, 0.6321, 0.625, 0.6321, 0.625, 0.5696, 0.75, 0.6321, 0.75, 0.6946, 0.625, 0.6946, 0.625, 0.6321, 0.75, 0.6946, 0.75, 0.7571, 0.625, 0.7571, 0.625, 0.6946, 0.75, 0.7571, 0.75, 0.8196, 0.625, 0.8196, 0.625, 0.7571, 0.75, 0.8196, 0.75, 0.8821, 0.625, 0.8821, 0.625, 0.8196, 0.75, 0.8821, 0.75, 0.9446, 0.625, 0.9446, 0.625, 0.8821, 0.875, 0.5, 0.875, 0.5696, 0.75, 0.5696, 0.75, 0.5, 0.875, 0.5696, 0.875, 0.6321, 0.75, 0.6321, 0.75, 0.5696, 0.875, 0.6321, 0.875, 0.6946, 0.75, 0.6946, 0.75, 0.6321, 0.875, 0.6946, 0.875, 0.7571, 0.75, 0.7571, 0.75, 0.6946, 0.875, 0.7571, 0.875, 0.8196, 0.75, 0.8196, 0.75, 0.7571, 0.875, 0.8196, 0.875, 0.8821, 0.75, 0.8821, 0.75, 0.8196, 0.875, 0.8821, 0.875, 0.9446, 0.75, 0.9446, 0.75, 0.8821, 1.0, 0.5, 1.0, 0.5696, 0.875, 0.5696, 0.875, 0.5, 1.0, 0.5696, 1.0, 0.6321, 0.875, 0.6321, 0.875, 0.5696, 1.0, 0.6321, 1.0, 0.6946, 0.875, 0.6946, 0.875, 0.6321, 1.0, 0.6946, 1.0, 0.7571, 0.875, 0.7571, 0.875, 0.6946, 1.0, 0.7571, 1.0, 0.8196, 0.875, 0.8196, 0.875, 0.7571, 1.0, 0.8196, 1.0, 0.8821, 0.875, 0.8821, 0.875, 0.8196, 1.0, 0.8821, 1.0, 0.9446, 0.875, 0.9446, 0.875, 0.8821])
me_cylinder_006.use_remesh_preserve_volume = False
me_cylinder_006.use_remesh_preserve_attributes = False
me_cylinder_006.use_mirror_vertex_groups = False
me_cylinder_006.update()

# ---- objects
ob_light = bpy.data.objects.new('Light', light_light)
ob_camera = bpy.data.objects.new('Camera', cam_camera)
ob_camera_001 = bpy.data.objects.new('Camera.001', cam_camera_001)
ob_light_001 = bpy.data.objects.new('Light.001', light_light_001)
ob_cylinder_001 = bpy.data.objects.new('Cylinder.001', me_cylinder)
ob_cylinder_000 = bpy.data.objects.new('Cylinder.000', me_cylinder_009)
ob_cube = bpy.data.objects.new('Cube', me_cube_001)
ob_sink = bpy.data.objects.new('sink', me_sphere_001)
ob_tap = bpy.data.objects.new('tap', me_cylinder_001)
ob_bath = bpy.data.objects.new('bath', me_sphere_002)
ob_tap_001 = bpy.data.objects.new('tap.001', me_cylinder_006)

# ---- transforms, parenting, visibility, modifiers, constraints
ob_light.location = (4.076, 1.005, 5.904)
ob_light.rotation_euler = (0.6503, 0.05522, 1.866)
ob_light.lock_rotations_4d = False
ob_light.empty_display_type = 'ARROWS'
ob_light.color = (0.0, 0.0, 0.0, 0.0)
ob_light.lineart.crease_threshold = 0.0
ob_camera.location = (7.359, -6.926, 4.958)
ob_camera.rotation_euler = (1.109, 0.0, 0.8149)
ob_camera.lock_rotations_4d = False
ob_camera.empty_display_type = 'ARROWS'
ob_camera.color = (0.0, 0.0, 0.0, 0.0)
ob_camera.display_type = 'WIRE'
ob_camera.lineart.crease_threshold = 0.0
ob_camera_001.location = (4.518, -6.842, 5.172)
ob_camera_001.rotation_euler = (1.109, 0.0, 0.8149)
ob_camera_001.lock_rotations_4d = False
ob_camera_001.empty_display_type = 'ARROWS'
ob_camera_001.color = (0.0, 0.0, 0.0, 0.0)
ob_camera_001.display_type = 'WIRE'
ob_camera_001.lineart.crease_threshold = 0.0
ob_light_001.location = (1.236, 1.089, 6.118)
ob_light_001.rotation_euler = (0.6503, 0.05522, 1.866)
ob_light_001.lock_rotations_4d = False
ob_light_001.empty_display_type = 'ARROWS'
ob_light_001.color = (0.0, 0.0, 0.0, 0.0)
ob_light_001.lineart.crease_threshold = 0.0
ob_cylinder_001.location = (0.0, -0.5339, 0.09274)
ob_cylinder_001.scale = (1.28, 1.28, 0.4857)
ob_cylinder_001.lineart.crease_threshold = 0.0
ob_cylinder_000.location = (0.0, 0.04174, 0.17)
ob_cylinder_000.scale = (3.37, 2.438, 0.776)
ob_cylinder_000.lineart.crease_threshold = 0.0
ob_cube.location = (0.07472, -0.968, 1.424)
ob_cube.scale = (-0.1185, -0.2802, -0.3319)
ob_cube.lineart.crease_threshold = 0.0
ob_sink.location = (-0.07845, -1.004, 0.5757)
ob_sink.scale = (1.0, 1.0, 1.073)
ob_sink.lineart.crease_threshold = 0.0
ob_tap.location = (0.06245, -1.006, 0.8888)
ob_tap.scale = (0.8472, 0.8472, 0.8472)
ob_tap.lineart.crease_threshold = 0.0
ob_bath.location = (-0.9254, -2.341, 0.3858)
ob_bath.scale = (0.8534, 0.7302, 1.0)
ob_bath.lineart.crease_threshold = 0.0
ob_tap_001.location = (-0.2992, -2.344, 0.7063)
ob_tap_001.lineart.crease_threshold = 0.0

# ---- collection membership
col_collection.objects.link(ob_light)
col_collection.objects.link(ob_camera)
col_collection.objects.link(ob_camera_001)
col_collection.objects.link(ob_light_001)
col_collection.objects.link(ob_cylinder_001)
col_collection.objects.link(ob_cylinder_000)
col_collection.objects.link(ob_cube)
col_sink.objects.link(ob_sink)
col_sink.objects.link(ob_tap)
col_bathtub.objects.link(ob_bath)
col_bathtub.objects.link(ob_tap_001)

# ---- scene / render settings (as saved in the file)
scene.camera = ob_camera
scene.frame_start = 1; scene.frame_end = 250; scene.frame_set(1)
scene.render.engine = 'BLENDER_EEVEE_NEXT'
scene.cycles.use_denoising = False
scene.cycles.samples = 128
scene.cycles.sampling_pattern = 'TABULATED_SOBOL'
scene.cycles.use_adaptive_sampling = False
scene.cycles.use_light_tree = False
scene.view_settings.view_transform = 'Filmic'
bpy.context.view_layer.update()
